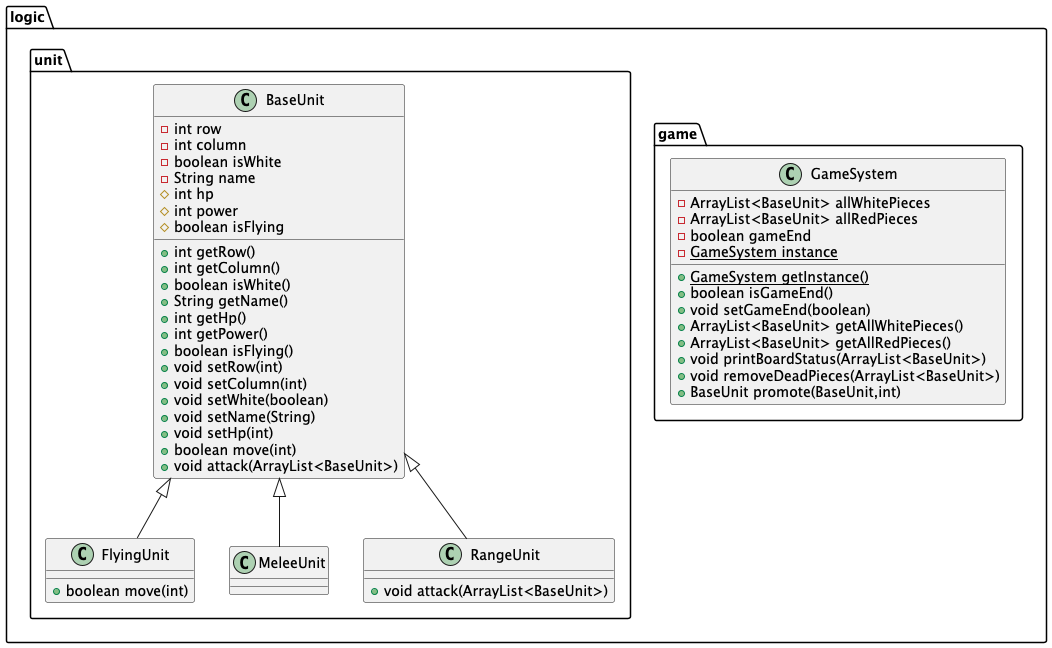

The diagram above was rendered by PlantUML. Its source (embedded in the PNG):
@startuml
class logic.unit.BaseUnit {
- int row
- int column
- boolean isWhite
- String name
# int hp
# int power
# boolean isFlying
+ int getRow()
+ int getColumn()
+ boolean isWhite()
+ String getName()
+ int getHp()
+ int getPower()
+ boolean isFlying()
+ void setRow(int)
+ void setColumn(int)
+ void setWhite(boolean)
+ void setName(String)
+ void setHp(int)
+ boolean move(int)
+ void attack(ArrayList<BaseUnit>)
}


class logic.game.GameSystem {
- ArrayList<BaseUnit> allWhitePieces
- ArrayList<BaseUnit> allRedPieces
- boolean gameEnd
- {static} GameSystem instance
+ {static} GameSystem getInstance()
+ boolean isGameEnd()
+ void setGameEnd(boolean)
+ ArrayList<BaseUnit> getAllWhitePieces()
+ ArrayList<BaseUnit> getAllRedPieces()
+ void printBoardStatus(ArrayList<BaseUnit>)
+ void removeDeadPieces(ArrayList<BaseUnit>)
+ BaseUnit promote(BaseUnit,int)
}


class logic.unit.FlyingUnit {
+ boolean move(int)
}

class logic.unit.MeleeUnit {
}
class logic.unit.RangeUnit {
+ void attack(ArrayList<BaseUnit>)
}



logic.unit.BaseUnit <|-- logic.unit.FlyingUnit
logic.unit.BaseUnit <|-- logic.unit.MeleeUnit
logic.unit.BaseUnit <|-- logic.unit.RangeUnit
@enduml